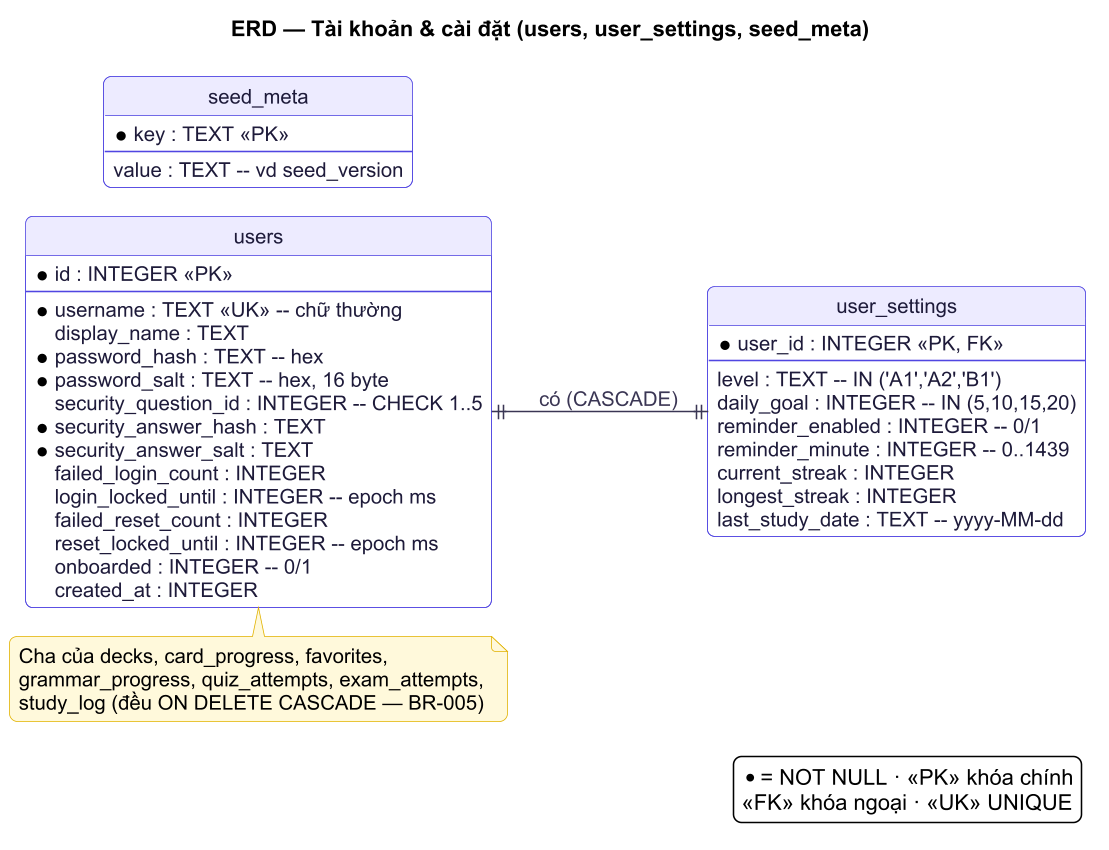

The diagram above was rendered by PlantUML. Its source (embedded in the PNG):
@startuml
!include ../_style.puml
title ERD — Tài khoản & cài đặt (users, user_settings, seed_meta)
hide circle
left to right direction

entity "users" as users {
  * id : INTEGER <<PK>>
  --
  * username : TEXT <<UK>> -- chữ thường
  display_name : TEXT
  * password_hash : TEXT -- hex
  * password_salt : TEXT -- hex, 16 byte
  security_question_id : INTEGER -- CHECK 1..5
  * security_answer_hash : TEXT
  * security_answer_salt : TEXT
  failed_login_count : INTEGER
  login_locked_until : INTEGER -- epoch ms
  failed_reset_count : INTEGER
  reset_locked_until : INTEGER -- epoch ms
  onboarded : INTEGER -- 0/1
  created_at : INTEGER
}

entity "user_settings" as us {
  * user_id : INTEGER <<PK, FK>>
  --
  level : TEXT -- IN ('A1','A2','B1')
  daily_goal : INTEGER -- IN (5,10,15,20)
  reminder_enabled : INTEGER -- 0/1
  reminder_minute : INTEGER -- 0..1439
  current_streak : INTEGER
  longest_streak : INTEGER
  last_study_date : TEXT -- yyyy-MM-dd
}

entity "seed_meta" as sm {
  * key : TEXT <<PK>>
  --
  value : TEXT -- vd seed_version
}

users ||--|| us : "có (CASCADE)"

note bottom of users
  Cha của decks, card_progress, favorites,
  grammar_progress, quiz_attempts, exam_attempts,
  study_log (đều ON DELETE CASCADE — BR-005)
end note
legend right
  * = NOT NULL · <<PK>> khóa chính
  <<FK>> khóa ngoại · <<UK>> UNIQUE
endlegend
@enduml